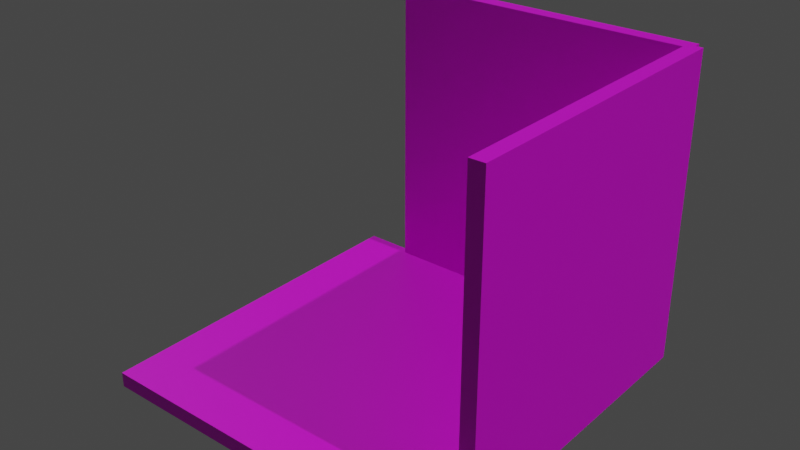 # Source: terkephatter.blend  (saved by Blender 3.4.6; exported with 4.5.12 LTS)
import bpy
from mathutils import Matrix  # noqa: F401  (used for matrix-valued properties, if any)

bpy.ops.wm.read_factory_settings(use_empty=True)
scene = bpy.context.scene
scene.name = 'Scene'

# ---- collections
col_collection = bpy.data.collections.new('Collection'); scene.collection.children.link(col_collection)

# ---- images (referenced by path relative to the original .blend; pixels are not part of the script)
import os
ASSET_DIR = os.environ.get("B2B_ASSET_DIR", "")  # directory of the original .blend (textures are referenced by path, not embedded)
HERE = os.path.dirname(os.path.abspath(__file__))  # packed textures are extracted next to this script under _unpacked/

def load_image(name, relpath, width, height, colorspace="sRGB"):
    """Load a texture the original file referenced (path relative to the .blend, or extracted next to this script)."""
    p = next((c for c in (os.path.join(HERE, relpath), os.path.join(ASSET_DIR, relpath)) if relpath and os.path.exists(c)), "")
    if p:
        img = bpy.data.images.load(p, check_existing=True)
        img.name = name
    else:  # same state as the original file: an image datablock whose file is absent (Cycles renders it pink)
        img = bpy.data.images.new(name, width, height)
        img.source = "FILE"
        img.filepath = "//" + (relpath or name)
    img.colorspace_settings.name = colorspace
    return img
img_padlo_jpg_001 = load_image('padlo.jpg.001', 'padlo.jpg', 1024, 1024, 'sRGB')
img_fal_png_001 = load_image('fal.png.001', 'fal.png', 1024, 1024, 'sRGB')

# ---- materials (node trees are filled in below, after node groups)
mat_material_001 = bpy.data.materials.new('Material.001')
mat_material_001.use_transparent_shadow = False
mat_material_003 = bpy.data.materials.new('Material.003')
mat_material_003.use_transparent_shadow = False
mat_material_002 = bpy.data.materials.new('Material.002')
mat_material_002.use_transparent_shadow = False

# ---- material node trees
mat_material_001.use_nodes = True; mat_material_001.node_tree.nodes.clear()
_N = mat_material_001.node_tree.nodes; _L = mat_material_001.node_tree.links
n0 = _N.new('ShaderNodeBsdfPrincipled'); n0.name = 'Principled BSDF'; n0.location = (10, 300)
n0.distribution = 'GGX'
n0.subsurface_method = 'RANDOM_WALK_SKIN'
n0.inputs[3].default_value = 1.45
n0.inputs[27].default_value = (0.0, 0.0, 0.0, 1.0)
n0.inputs[28].default_value = 1.0
n1 = _N.new('ShaderNodeOutputMaterial'); n1.name = 'Material Output'; n1.location = (300, 300)
n2 = _N.new('ShaderNodeTexImage'); n2.name = 'Image Texture'; n2.location = (-427, 132)
n2.image = img_padlo_jpg_001
_L.new(n0.outputs[0], n1.inputs[0])
_L.new(n2.outputs[0], n0.inputs[0])
n1.is_active_output = True
mat_material_003.use_nodes = True; mat_material_003.node_tree.nodes.clear()
_N = mat_material_003.node_tree.nodes; _L = mat_material_003.node_tree.links
n0 = _N.new('ShaderNodeBsdfPrincipled'); n0.name = 'Principled BSDF'; n0.location = (10, 300)
n0.distribution = 'GGX'
n0.subsurface_method = 'RANDOM_WALK_SKIN'
n0.inputs[3].default_value = 1.45
n0.inputs[27].default_value = (0.0, 0.0, 0.0, 1.0)
n0.inputs[28].default_value = 1.0
n1 = _N.new('ShaderNodeOutputMaterial'); n1.name = 'Material Output'; n1.location = (300, 300)
n2 = _N.new('ShaderNodeTexImage'); n2.name = 'Image Texture'; n2.location = (-298, 135)
n2.image = img_fal_png_001
_L.new(n0.outputs[0], n1.inputs[0])
_L.new(n2.outputs[0], n0.inputs[0])
n1.is_active_output = True
mat_material_002.use_nodes = True; mat_material_002.node_tree.nodes.clear()
_N = mat_material_002.node_tree.nodes; _L = mat_material_002.node_tree.links
n0 = _N.new('ShaderNodeBsdfPrincipled'); n0.name = 'Principled BSDF'; n0.location = (10, 300)
n0.distribution = 'GGX'
n0.subsurface_method = 'RANDOM_WALK_SKIN'
n0.inputs[3].default_value = 1.45
n0.inputs[27].default_value = (0.0, 0.0, 0.0, 1.0)
n0.inputs[28].default_value = 1.0
n1 = _N.new('ShaderNodeOutputMaterial'); n1.name = 'Material Output'; n1.location = (300, 300)
n2 = _N.new('ShaderNodeTexImage'); n2.name = 'Image Texture'; n2.location = (-374, 139)
n2.image = img_fal_png_001
_L.new(n0.outputs[0], n1.inputs[0])
_L.new(n2.outputs[0], n0.inputs[0])
n1.is_active_output = True

# ---- world
world_world = bpy.data.worlds.new('World'); scene.world = world_world
world_world.use_nodes = True; world_world.node_tree.nodes.clear()
_N = world_world.node_tree.nodes; _L = world_world.node_tree.links
n0 = _N.new('ShaderNodeOutputWorld'); n0.name = 'World Output'; n0.location = (300, 300)
n1 = _N.new('ShaderNodeBackground'); n1.name = 'Background'; n1.location = (10, 300)
n1.inputs[0].default_value = (0.05088, 0.05088, 0.05088, 1.0)
_L.new(n1.outputs[0], n0.inputs[0])
n0.is_active_output = True
world_world.color = (0.05088, 0.05088, 0.05088)
world_world.use_sun_shadow = False
world_world.sun_shadow_jitter_overblur = 0.0

# ---- lights
light_sun = bpy.data.lights.new('Sun', 'SUN')
light_sun.transmission_factor = 0.0
light_sun.energy = 1.0
light_sun.shadow_soft_size = 0.125
light_sun_001 = bpy.data.lights.new('Sun.001', 'SUN')
light_sun_001.transmission_factor = 0.0
light_sun_001.energy = 1.0
light_sun_001.shadow_soft_size = 0.125

# ---- meshes
me_cube_001 = bpy.data.meshes.new('Cube.001')
me_cube_001.from_pydata([(-1.0, -1.0, -1.0), (-1.0, -1.0, 1.0), (-1.0, 1.0, -1.0), (-1.0, 1.0, 1.0), (1.0, -1.0, -1.0), (1.0, -1.0, 1.0), (1.0, 1.0, -1.0), (1.0, 1.0, 1.0), (-1.0, -3.0, -1.0), (-1.0, -3.0, 1.0), (-1.0, -1.0, -1.0), (-1.0, -1.0, 1.0), (1.0, -3.0, -1.0), (1.0, -3.0, 1.0), (1.0, -1.0, -1.0), (1.0, -1.0, 1.0), (-1.0, -5.0, -1.0), (-1.0, -5.0, 1.0), (-1.0, -3.0, -1.0), (-1.0, -3.0, 1.0), (1.0, -5.0, -1.0), (1.0, -5.0, 1.0), (1.0, -3.0, -1.0), (1.0, -3.0, 1.0), (-1.0, -7.0, -1.0), (-1.0, -7.0, 1.0), (-1.0, -5.0, -1.0), (-1.0, -5.0, 1.0), (1.0, -7.0, -1.0), (1.0, -7.0, 1.0), (1.0, -5.0, -1.0), (1.0, -5.0, 1.0), (-3.0, -1.0, -1.0), (-3.0, -1.0, 1.0), (-3.0, 1.0, -1.0), (-3.0, 1.0, 1.0), (-1.0, -1.0, -1.0), (-1.0, -1.0, 1.0), (-1.0, 1.0, -1.0), (-1.0, 1.0, 1.0), (-3.0, -3.0, -1.0), (-3.0, -3.0, 1.0), (-3.0, -1.0, -1.0), (-3.0, -1.0, 1.0), (-1.0, -3.0, -1.0), (-1.0, -3.0, 1.0), (-1.0, -1.0, -1.0), (-1.0, -1.0, 1.0), (-3.0, -5.0, -1.0), (-3.0, -5.0, 1.0), (-3.0, -3.0, -1.0), (-3.0, -3.0, 1.0), (-1.0, -5.0, -1.0), (-1.0, -5.0, 1.0), (-1.0, -3.0, -1.0), (-1.0, -3.0, 1.0), (-3.0, -7.0, -1.0), (-3.0, -7.0, 1.0), (-3.0, -5.0, -1.0), (-3.0, -5.0, 1.0), (-1.0, -7.0, -1.0), (-1.0, -7.0, 1.0), (-1.0, -5.0, -1.0), (-1.0, -5.0, 1.0), (-5.0, -1.0, -1.0), (-5.0, -1.0, 1.0), (-5.0, 1.0, -1.0), (-5.0, 1.0, 1.0), (-3.0, -1.0, -1.0), (-3.0, -1.0, 1.0), (-3.0, 1.0, -1.0), (-3.0, 1.0, 1.0), (-5.0, -3.0, -1.0), (-5.0, -3.0, 1.0), (-5.0, -1.0, -1.0), (-5.0, -1.0, 1.0), (-3.0, -3.0, -1.0), (-3.0, -3.0, 1.0), (-3.0, -1.0, -1.0), (-3.0, -1.0, 1.0), (-5.0, -5.0, -1.0), (-5.0, -5.0, 1.0), (-5.0, -3.0, -1.0), (-5.0, -3.0, 1.0), (-3.0, -5.0, -1.0), (-3.0, -5.0, 1.0), (-3.0, -3.0, -1.0), (-3.0, -3.0, 1.0), (-5.0, -7.0, -1.0), (-5.0, -7.0, 1.0), (-5.0, -5.0, -1.0), (-5.0, -5.0, 1.0), (-3.0, -7.0, -1.0), (-3.0, -7.0, 1.0), (-3.0, -5.0, -1.0), (-3.0, -5.0, 1.0), (-7.0, -1.0, -1.0), (-7.0, -1.0, 1.0), (-7.0, 1.0, -1.0), (-7.0, 1.0, 1.0), (-5.0, -1.0, -1.0), (-5.0, -1.0, 1.0), (-5.0, 1.0, -1.0), (-5.0, 1.0, 1.0), (-7.0, -3.0, -1.0), (-7.0, -3.0, 1.0), (-7.0, -1.0, -1.0), (-7.0, -1.0, 1.0), (-5.0, -3.0, -1.0), (-5.0, -3.0, 1.0), (-5.0, -1.0, -1.0), (-5.0, -1.0, 1.0), (-7.0, -5.0, -1.0), (-7.0, -5.0, 1.0), (-7.0, -3.0, -1.0), (-7.0, -3.0, 1.0), (-5.0, -5.0, -1.0), (-5.0, -5.0, 1.0), (-5.0, -3.0, -1.0), (-5.0, -3.0, 1.0), (-7.0, -7.0, -1.0), (-7.0, -7.0, 1.0), (-7.0, -5.0, -1.0), (-7.0, -5.0, 1.0), (-5.0, -7.0, -1.0), (-5.0, -7.0, 1.0), (-5.0, -5.0, -1.0), (-5.0, -5.0, 1.0)], [], [(0, 1, 3, 2), (2, 3, 7, 6), (6, 7, 5, 4), (4, 5, 1, 0), (2, 6, 4, 0), (7, 3, 1, 5), (8, 9, 11, 10), (10, 11, 15, 14), (14, 15, 13, 12), (12, 13, 9, 8), (10, 14, 12, 8), (15, 11, 9, 13), (16, 17, 19, 18), (18, 19, 23, 22), (22, 23, 21, 20), (20, 21, 17, 16), (18, 22, 20, 16), (23, 19, 17, 21), (24, 25, 27, 26), (26, 27, 31, 30), (30, 31, 29, 28), (28, 29, 25, 24), (26, 30, 28, 24), (31, 27, 25, 29), (32, 33, 35, 34), (34, 35, 39, 38), (38, 39, 37, 36), (36, 37, 33, 32), (34, 38, 36, 32), (39, 35, 33, 37), (40, 41, 43, 42), (42, 43, 47, 46), (46, 47, 45, 44), (44, 45, 41, 40), (42, 46, 44, 40), (47, 43, 41, 45), (48, 49, 51, 50), (50, 51, 55, 54), (54, 55, 53, 52), (52, 53, 49, 48), (50, 54, 52, 48), (55, 51, 49, 53), (56, 57, 59, 58), (58, 59, 63, 62), (62, 63, 61, 60), (60, 61, 57, 56), (58, 62, 60, 56), (63, 59, 57, 61), (64, 65, 67, 66), (66, 67, 71, 70), (70, 71, 69, 68), (68, 69, 65, 64), (66, 70, 68, 64), (71, 67, 65, 69), (72, 73, 75, 74), (74, 75, 79, 78), (78, 79, 77, 76), (76, 77, 73, 72), (74, 78, 76, 72), (79, 75, 73, 77), (80, 81, 83, 82), (82, 83, 87, 86), (86, 87, 85, 84), (84, 85, 81, 80), (82, 86, 84, 80), (87, 83, 81, 85), (88, 89, 91, 90), (90, 91, 95, 94), (94, 95, 93, 92), (92, 93, 89, 88), (90, 94, 92, 88), (95, 91, 89, 93), (96, 97, 99, 98), (98, 99, 103, 102), (102, 103, 101, 100), (100, 101, 97, 96), (98, 102, 100, 96), (103, 99, 97, 101), (104, 105, 107, 106), (106, 107, 111, 110), (110, 111, 109, 108), (108, 109, 105, 104), (106, 110, 108, 104), (111, 107, 105, 109), (112, 113, 115, 114), (114, 115, 119, 118), (118, 119, 117, 116), (116, 117, 113, 112), (114, 118, 116, 112), (119, 115, 113, 117), (120, 121, 123, 122), (122, 123, 127, 126), (126, 127, 125, 124), (124, 125, 121, 120), (122, 126, 124, 120), (127, 123, 121, 125)])
_uv = me_cube_001.uv_layers.new(name='UVMap')
_uv.uv.foreach_set('vector', [0.375, 0.0, 0.625, 0.0, 0.625, 0.25, 0.375, 0.25, 0.375, 0.25, 0.625, 0.25, 0.625, 0.5, 0.375, 0.5, 0.375, 0.5, 0.625, 0.5, 0.625, 0.75, 0.375, 0.75, 0.375, 0.75, 0.625, 0.75, 0.625, 1.0, 0.375, 1.0, 0.125, 0.5, 0.375, 0.5, 0.375, 0.75, 0.125, 0.75, 0.003194, 0.004407, 0.9958, 0.004407, 0.9958, 0.997, 0.003194, 0.997, 0.375, 0.0, 0.625, 0.0, 0.625, 0.25, 0.375, 0.25, 0.375, 0.25, 0.625, 0.25, 0.625, 0.5, 0.375, 0.5, 0.375, 0.5, 0.625, 0.5, 0.625, 0.75, 0.375, 0.75, 0.375, 0.75, 0.625, 0.75, 0.625, 1.0, 0.375, 1.0, 0.125, 0.5, 0.375, 0.5, 0.375, 0.75, 0.125, 0.75, 0.003194, 0.004407, 0.9958, 0.004407, 0.9958, 0.997, 0.003194, 0.997, 0.375, 0.0, 0.625, 0.0, 0.625, 0.25, 0.375, 0.25, 0.375, 0.25, 0.625, 0.25, 0.625, 0.5, 0.375, 0.5, 0.375, 0.5, 0.625, 0.5, 0.625, 0.75, 0.375, 0.75, 0.375, 0.75, 0.625, 0.75, 0.625, 1.0, 0.375, 1.0, 0.125, 0.5, 0.375, 0.5, 0.375, 0.75, 0.125, 0.75, 0.003194, 0.004407, 0.9958, 0.004407, 0.9958, 0.997, 0.003194, 0.997, 0.375, 0.0, 0.625, 0.0, 0.625, 0.25, 0.375, 0.25, 0.375, 0.25, 0.625, 0.25, 0.625, 0.5, 0.375, 0.5, 0.375, 0.5, 0.625, 0.5, 0.625, 0.75, 0.375, 0.75, 0.375, 0.75, 0.625, 0.75, 0.625, 1.0, 0.375, 1.0, 0.125, 0.5, 0.375, 0.5, 0.375, 0.75, 0.125, 0.75, 0.003194, 0.004407, 0.9958, 0.004407, 0.9958, 0.997, 0.003194, 0.997, 0.375, 0.0, 0.625, 0.0, 0.625, 0.25, 0.375, 0.25, 0.375, 0.25, 0.625, 0.25, 0.625, 0.5, 0.375, 0.5, 0.375, 0.5, 0.625, 0.5, 0.625, 0.75, 0.375, 0.75, 0.375, 0.75, 0.625, 0.75, 0.625, 1.0, 0.375, 1.0, 0.125, 0.5, 0.375, 0.5, 0.375, 0.75, 0.125, 0.75, 0.003194, 0.004407, 0.9958, 0.004407, 0.9958, 0.997, 0.003194, 0.997, 0.375, 0.0, 0.625, 0.0, 0.625, 0.25, 0.375, 0.25, 0.375, 0.25, 0.625, 0.25, 0.625, 0.5, 0.375, 0.5, 0.375, 0.5, 0.625, 0.5, 0.625, 0.75, 0.375, 0.75, 0.375, 0.75, 0.625, 0.75, 0.625, 1.0, 0.375, 1.0, 0.125, 0.5, 0.375, 0.5, 0.375, 0.75, 0.125, 0.75, 0.003194, 0.004407, 0.9958, 0.004407, 0.9958, 0.997, 0.003194, 0.997, 0.375, 0.0, 0.625, 0.0, 0.625, 0.25, 0.375, 0.25, 0.375, 0.25, 0.625, 0.25, 0.625, 0.5, 0.375, 0.5, 0.375, 0.5, 0.625, 0.5, 0.625, 0.75, 0.375, 0.75, 0.375, 0.75, 0.625, 0.75, 0.625, 1.0, 0.375, 1.0, 0.125, 0.5, 0.375, 0.5, 0.375, 0.75, 0.125, 0.75, 0.003194, 0.004407, 0.9958, 0.004407, 0.9958, 0.997, 0.003194, 0.997, 0.375, 0.0, 0.625, 0.0, 0.625, 0.25, 0.375, 0.25, 0.375, 0.25, 0.625, 0.25, 0.625, 0.5, 0.375, 0.5, 0.375, 0.5, 0.625, 0.5, 0.625, 0.75, 0.375, 0.75, 0.375, 0.75, 0.625, 0.75, 0.625, 1.0, 0.375, 1.0, 0.125, 0.5, 0.375, 0.5, 0.375, 0.75, 0.125, 0.75, 0.003194, 0.004407, 0.9958, 0.004407, 0.9958, 0.997, 0.003194, 0.997, 0.375, 0.0, 0.625, 0.0, 0.625, 0.25, 0.375, 0.25, 0.375, 0.25, 0.625, 0.25, 0.625, 0.5, 0.375, 0.5, 0.375, 0.5, 0.625, 0.5, 0.625, 0.75, 0.375, 0.75, 0.375, 0.75, 0.625, 0.75, 0.625, 1.0, 0.375, 1.0, 0.125, 0.5, 0.375, 0.5, 0.375, 0.75, 0.125, 0.75, 0.003194, 0.004407, 0.9958, 0.004407, 0.9958, 0.997, 0.003194, 0.997, 0.375, 0.0, 0.625, 0.0, 0.625, 0.25, 0.375, 0.25, 0.375, 0.25, 0.625, 0.25, 0.625, 0.5, 0.375, 0.5, 0.375, 0.5, 0.625, 0.5, 0.625, 0.75, 0.375, 0.75, 0.375, 0.75, 0.625, 0.75, 0.625, 1.0, 0.375, 1.0, 0.125, 0.5, 0.375, 0.5, 0.375, 0.75, 0.125, 0.75, 0.003194, 0.004407, 0.9958, 0.004407, 0.9958, 0.997, 0.003194, 0.997, 0.375, 0.0, 0.625, 0.0, 0.625, 0.25, 0.375, 0.25, 0.375, 0.25, 0.625, 0.25, 0.625, 0.5, 0.375, 0.5, 0.375, 0.5, 0.625, 0.5, 0.625, 0.75, 0.375, 0.75, 0.375, 0.75, 0.625, 0.75, 0.625, 1.0, 0.375, 1.0, 0.125, 0.5, 0.375, 0.5, 0.375, 0.75, 0.125, 0.75, 0.003194, 0.004407, 0.9958, 0.004407, 0.9958, 0.997, 0.003194, 0.997, 0.375, 0.0, 0.625, 0.0, 0.625, 0.25, 0.375, 0.25, 0.375, 0.25, 0.625, 0.25, 0.625, 0.5, 0.375, 0.5, 0.375, 0.5, 0.625, 0.5, 0.625, 0.75, 0.375, 0.75, 0.375, 0.75, 0.625, 0.75, 0.625, 1.0, 0.375, 1.0, 0.125, 0.5, 0.375, 0.5, 0.375, 0.75, 0.125, 0.75, 0.003194, 0.004407, 0.9958, 0.004407, 0.9958, 0.997, 0.003194, 0.997, 0.375, 0.0, 0.625, 0.0, 0.625, 0.25, 0.375, 0.25, 0.375, 0.25, 0.625, 0.25, 0.625, 0.5, 0.375, 0.5, 0.375, 0.5, 0.625, 0.5, 0.625, 0.75, 0.375, 0.75, 0.375, 0.75, 0.625, 0.75, 0.625, 1.0, 0.375, 1.0, 0.125, 0.5, 0.375, 0.5, 0.375, 0.75, 0.125, 0.75, 0.003194, 0.004407, 0.9958, 0.004407, 0.9958, 0.997, 0.003194, 0.997, 0.375, 0.0, 0.625, 0.0, 0.625, 0.25, 0.375, 0.25, 0.375, 0.25, 0.625, 0.25, 0.625, 0.5, 0.375, 0.5, 0.375, 0.5, 0.625, 0.5, 0.625, 0.75, 0.375, 0.75, 0.375, 0.75, 0.625, 0.75, 0.625, 1.0, 0.375, 1.0, 0.125, 0.5, 0.375, 0.5, 0.375, 0.75, 0.125, 0.75, 0.003194, 0.004407, 0.9958, 0.004407, 0.9958, 0.997, 0.003194, 0.997, 0.375, 0.0, 0.625, 0.0, 0.625, 0.25, 0.375, 0.25, 0.375, 0.25, 0.625, 0.25, 0.625, 0.5, 0.375, 0.5, 0.375, 0.5, 0.625, 0.5, 0.625, 0.75, 0.375, 0.75, 0.375, 0.75, 0.625, 0.75, 0.625, 1.0, 0.375, 1.0, 0.125, 0.5, 0.375, 0.5, 0.375, 0.75, 0.125, 0.75, 0.003194, 0.004407, 0.9958, 0.004407, 0.9958, 0.997, 0.003194, 0.997, 0.375, 0.0, 0.625, 0.0, 0.625, 0.25, 0.375, 0.25, 0.375, 0.25, 0.625, 0.25, 0.625, 0.5, 0.375, 0.5, 0.375, 0.5, 0.625, 0.5, 0.625, 0.75, 0.375, 0.75, 0.375, 0.75, 0.625, 0.75, 0.625, 1.0, 0.375, 1.0, 0.125, 0.5, 0.375, 0.5, 0.375, 0.75, 0.125, 0.75, 0.003194, 0.004407, 0.9958, 0.004407, 0.9958, 0.997, 0.003194, 0.997])
me_cube_001.materials.append(mat_material_001)
me_cube_001.update()
me_cube_002 = bpy.data.meshes.new('Cube.002')
me_cube_002.from_pydata([(-1.0, -1.0, -1.0), (-1.0, -1.0, 1.0), (-1.0, 1.0, -1.0), (-1.0, 1.0, 1.0), (1.0, -1.0, -1.0), (1.0, -1.0, 1.0), (1.0, 1.0, -1.0), (1.0, 1.0, 1.0)], [], [(0, 1, 3, 2), (2, 3, 7, 6), (6, 7, 5, 4), (4, 5, 1, 0), (2, 6, 4, 0), (7, 3, 1, 5)])
_uv = me_cube_002.uv_layers.new(name='UVMap')
_uv.uv.foreach_set('vector', [0.375, 0.0, 0.625, 0.0, 0.625, 0.25, 0.375, 0.25, 0.375, 0.25, 0.625, 0.25, 0.625, 0.5, 0.375, 0.5, 0.375, 0.5, 0.625, 0.5, 0.625, 0.75, 0.375, 0.75, 0.375, 0.75, 0.625, 0.75, 0.625, 1.0, 0.375, 1.0, 0.125, 0.5, 0.375, 0.5, 0.375, 0.75, 0.125, 0.75, 0.625, 0.5, 0.875, 0.5, 0.875, 0.75, 0.625, 0.75])
me_cube_002.materials.append(mat_material_003)
me_cube_002.update()
me_cube_003 = bpy.data.meshes.new('Cube.003')
me_cube_003.from_pydata([(-1.0, -1.0, -1.0), (-1.0, -1.0, 1.0), (-1.0, 1.0, -1.0), (-1.0, 1.0, 1.0), (1.0, -1.0, -1.0), (1.0, -1.0, 1.0), (1.0, 1.0, -1.0), (1.0, 1.0, 1.0)], [], [(0, 1, 3, 2), (2, 3, 7, 6), (6, 7, 5, 4), (4, 5, 1, 0), (2, 6, 4, 0), (7, 3, 1, 5)])
_uv = me_cube_003.uv_layers.new(name='UVMap')
_uv.uv.foreach_set('vector', [0.375, 0.0, 0.625, 0.0, 0.625, 0.25, 0.375, 0.25, 0.375, 0.25, 0.625, 0.25, 0.625, 0.5, 0.375, 0.5, 0.375, 0.5, 0.625, 0.5, 0.625, 0.75, 0.375, 0.75, 0.375, 0.75, 0.625, 0.75, 0.625, 1.0, 0.375, 1.0, 0.125, 0.5, 0.375, 0.5, 0.375, 0.75, 0.125, 0.75, 0.625, 0.5, 0.875, 0.5, 0.875, 0.75, 0.625, 0.75])
me_cube_003.materials.append(mat_material_002)
me_cube_003.update()

# ---- objects
ob_cube = bpy.data.objects.new('Cube', me_cube_001)
ob_cube_001 = bpy.data.objects.new('Cube.001', me_cube_002)
ob_cube_002 = bpy.data.objects.new('Cube.002', me_cube_003)
ob_sun = bpy.data.objects.new('Sun', light_sun)
ob_sun_001 = bpy.data.objects.new('Sun.001', light_sun_001)

# ---- transforms, parenting, visibility, modifiers, constraints
ob_cube.location = (0.679, 0.7135, 0.0)
ob_cube.scale = (0.2886, 0.2886, 0.04845)
ob_cube_001.location = (1.0, 0.0, 1.0)
ob_cube_001.rotation_euler = (-1.344e-07, 1.571, 0.0)
ob_cube_001.scale = (1.0, 1.0, 0.04845)
ob_cube_002.location = (0.0, 1.0, 1.0)
ob_cube_002.rotation_euler = (1.571, 1.571, 0.0)
ob_cube_002.scale = (1.0, 1.0, 0.04845)
ob_sun.location = (4.622, -5.815e-07, 4.328)
ob_sun.rotation_euler = (-3.046e-07, 0.7974, -1.283e-07)
ob_sun_001.location = (-4.981, -5.815e-07, 4.328)
ob_sun_001.rotation_euler = (-3.046e-07, 0.7974, -3.142)

# ---- collection membership
col_collection.objects.link(ob_cube)
col_collection.objects.link(ob_cube_001)
col_collection.objects.link(ob_cube_002)
col_collection.objects.link(ob_sun)
col_collection.objects.link(ob_sun_001)

# ---- scene / render settings (as saved in the file)
scene.frame_start = 1; scene.frame_end = 250; scene.frame_set(1)
scene.render.engine = 'BLENDER_EEVEE_NEXT'
scene.cycles.sampling_pattern = 'TABULATED_SOBOL'
scene.cycles.use_light_tree = False
scene.view_settings.view_transform = 'Filmic'
bpy.context.view_layer.update()

# ---- added for rendering (the .blend has no active camera): camera
cam_auto = bpy.data.cameras.new('AutoCamera')
cam_auto.lens = 50.0
cam_auto.sensor_width = 36.0
cam_auto.clip_end = 1000.0
ob_auto_camera = bpy.data.objects.new('AutoCamera', cam_auto)
scene.collection.objects.link(ob_auto_camera)
ob_auto_camera.location = (3.4908, -4.49381, 3.88554)
ob_auto_camera.rotation_euler = (1.09748, -7.21219e-08, 0.694738)
scene.camera = ob_auto_camera
bpy.context.view_layer.update()
